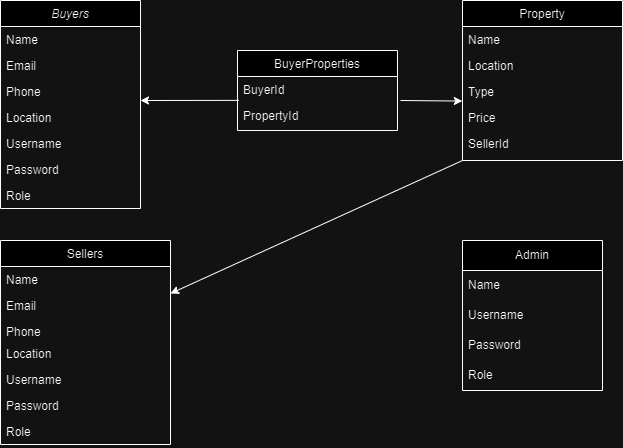

The diagram above was exported from draw.io. Its source (the exported page's mxGraphModel, read from the mxfile embedded in the PNG):
<mxGraphModel dx="1005" dy="583" grid="1" gridSize="10" guides="1" tooltips="1" connect="1" arrows="1" fold="1" page="1" pageScale="1" pageWidth="291" pageHeight="413" math="0" shadow="0">
  <root>
    <mxCell id="WIyWlLk6GJQsqaUBKTNV-0" />
    <mxCell id="WIyWlLk6GJQsqaUBKTNV-1" parent="WIyWlLk6GJQsqaUBKTNV-0" />
    <mxCell id="zkfFHV4jXpPFQw0GAbJ--0" value="Buyers&#10;" style="swimlane;fontStyle=2;align=center;verticalAlign=top;childLayout=stackLayout;horizontal=1;startSize=26;horizontalStack=0;resizeParent=1;resizeLast=0;collapsible=1;marginBottom=0;rounded=0;shadow=0;strokeWidth=1;" parent="WIyWlLk6GJQsqaUBKTNV-1" vertex="1">
      <mxGeometry x="120" y="120" width="140" height="208" as="geometry">
        <mxRectangle x="230" y="140" width="160" height="26" as="alternateBounds" />
      </mxGeometry>
    </mxCell>
    <mxCell id="zkfFHV4jXpPFQw0GAbJ--1" value="Name" style="text;align=left;verticalAlign=top;spacingLeft=4;spacingRight=4;overflow=hidden;rotatable=0;points=[[0,0.5],[1,0.5]];portConstraint=eastwest;" parent="zkfFHV4jXpPFQw0GAbJ--0" vertex="1">
      <mxGeometry y="26" width="140" height="26" as="geometry" />
    </mxCell>
    <mxCell id="zkfFHV4jXpPFQw0GAbJ--3" value="Email &#10;" style="text;align=left;verticalAlign=top;spacingLeft=4;spacingRight=4;overflow=hidden;rotatable=0;points=[[0,0.5],[1,0.5]];portConstraint=eastwest;rounded=0;shadow=0;html=0;" parent="zkfFHV4jXpPFQw0GAbJ--0" vertex="1">
      <mxGeometry y="52" width="140" height="26" as="geometry" />
    </mxCell>
    <mxCell id="zkfFHV4jXpPFQw0GAbJ--2" value="Phone&#10;" style="text;align=left;verticalAlign=top;spacingLeft=4;spacingRight=4;overflow=hidden;rotatable=0;points=[[0,0.5],[1,0.5]];portConstraint=eastwest;rounded=0;shadow=0;html=0;" parent="zkfFHV4jXpPFQw0GAbJ--0" vertex="1">
      <mxGeometry y="78" width="140" height="26" as="geometry" />
    </mxCell>
    <mxCell id="zkfFHV4jXpPFQw0GAbJ--5" value="Location" style="text;align=left;verticalAlign=top;spacingLeft=4;spacingRight=4;overflow=hidden;rotatable=0;points=[[0,0.5],[1,0.5]];portConstraint=eastwest;" parent="zkfFHV4jXpPFQw0GAbJ--0" vertex="1">
      <mxGeometry y="104" width="140" height="26" as="geometry" />
    </mxCell>
    <mxCell id="_0qIJlf4AMnlxcpIUYTP-9" value="Username" style="text;align=left;verticalAlign=top;spacingLeft=4;spacingRight=4;overflow=hidden;rotatable=0;points=[[0,0.5],[1,0.5]];portConstraint=eastwest;" vertex="1" parent="zkfFHV4jXpPFQw0GAbJ--0">
      <mxGeometry y="130" width="140" height="26" as="geometry" />
    </mxCell>
    <mxCell id="_0qIJlf4AMnlxcpIUYTP-10" value="Password&#10;" style="text;align=left;verticalAlign=top;spacingLeft=4;spacingRight=4;overflow=hidden;rotatable=0;points=[[0,0.5],[1,0.5]];portConstraint=eastwest;" vertex="1" parent="zkfFHV4jXpPFQw0GAbJ--0">
      <mxGeometry y="156" width="140" height="26" as="geometry" />
    </mxCell>
    <mxCell id="_0qIJlf4AMnlxcpIUYTP-11" value="Role" style="text;align=left;verticalAlign=top;spacingLeft=4;spacingRight=4;overflow=hidden;rotatable=0;points=[[0,0.5],[1,0.5]];portConstraint=eastwest;" vertex="1" parent="zkfFHV4jXpPFQw0GAbJ--0">
      <mxGeometry y="182" width="140" height="26" as="geometry" />
    </mxCell>
    <mxCell id="zkfFHV4jXpPFQw0GAbJ--6" value="Sellers&#10;" style="swimlane;fontStyle=0;align=center;verticalAlign=top;childLayout=stackLayout;horizontal=1;startSize=26;horizontalStack=0;resizeParent=1;resizeLast=0;collapsible=1;marginBottom=0;rounded=0;shadow=0;strokeWidth=1;" parent="WIyWlLk6GJQsqaUBKTNV-1" vertex="1">
      <mxGeometry x="120" y="360" width="170" height="204" as="geometry">
        <mxRectangle x="130" y="380" width="160" height="26" as="alternateBounds" />
      </mxGeometry>
    </mxCell>
    <mxCell id="zkfFHV4jXpPFQw0GAbJ--7" value="Name" style="text;align=left;verticalAlign=top;spacingLeft=4;spacingRight=4;overflow=hidden;rotatable=0;points=[[0,0.5],[1,0.5]];portConstraint=eastwest;" parent="zkfFHV4jXpPFQw0GAbJ--6" vertex="1">
      <mxGeometry y="26" width="170" height="26" as="geometry" />
    </mxCell>
    <mxCell id="zkfFHV4jXpPFQw0GAbJ--8" value="Email" style="text;align=left;verticalAlign=top;spacingLeft=4;spacingRight=4;overflow=hidden;rotatable=0;points=[[0,0.5],[1,0.5]];portConstraint=eastwest;rounded=0;shadow=0;html=0;" parent="zkfFHV4jXpPFQw0GAbJ--6" vertex="1">
      <mxGeometry y="52" width="170" height="26" as="geometry" />
    </mxCell>
    <mxCell id="zkfFHV4jXpPFQw0GAbJ--10" value="Phone" style="text;align=left;verticalAlign=top;spacingLeft=4;spacingRight=4;overflow=hidden;rotatable=0;points=[[0,0.5],[1,0.5]];portConstraint=eastwest;fontStyle=0" parent="zkfFHV4jXpPFQw0GAbJ--6" vertex="1">
      <mxGeometry y="78" width="170" height="22" as="geometry" />
    </mxCell>
    <mxCell id="_0qIJlf4AMnlxcpIUYTP-28" value="Location" style="text;align=left;verticalAlign=top;spacingLeft=4;spacingRight=4;overflow=hidden;rotatable=0;points=[[0,0.5],[1,0.5]];portConstraint=eastwest;" vertex="1" parent="zkfFHV4jXpPFQw0GAbJ--6">
      <mxGeometry y="100" width="170" height="26" as="geometry" />
    </mxCell>
    <mxCell id="zkfFHV4jXpPFQw0GAbJ--11" value="Username" style="text;align=left;verticalAlign=top;spacingLeft=4;spacingRight=4;overflow=hidden;rotatable=0;points=[[0,0.5],[1,0.5]];portConstraint=eastwest;" parent="zkfFHV4jXpPFQw0GAbJ--6" vertex="1">
      <mxGeometry y="126" width="170" height="26" as="geometry" />
    </mxCell>
    <mxCell id="_0qIJlf4AMnlxcpIUYTP-34" value="Password" style="text;align=left;verticalAlign=top;spacingLeft=4;spacingRight=4;overflow=hidden;rotatable=0;points=[[0,0.5],[1,0.5]];portConstraint=eastwest;" vertex="1" parent="zkfFHV4jXpPFQw0GAbJ--6">
      <mxGeometry y="152" width="170" height="26" as="geometry" />
    </mxCell>
    <mxCell id="_0qIJlf4AMnlxcpIUYTP-42" value="Role" style="text;align=left;verticalAlign=top;spacingLeft=4;spacingRight=4;overflow=hidden;rotatable=0;points=[[0,0.5],[1,0.5]];portConstraint=eastwest;" vertex="1" parent="zkfFHV4jXpPFQw0GAbJ--6">
      <mxGeometry y="178" width="170" height="26" as="geometry" />
    </mxCell>
    <mxCell id="zkfFHV4jXpPFQw0GAbJ--13" value="BuyerProperties" style="swimlane;fontStyle=0;align=center;verticalAlign=top;childLayout=stackLayout;horizontal=1;startSize=26;horizontalStack=0;resizeParent=1;resizeLast=0;collapsible=1;marginBottom=0;rounded=0;shadow=0;strokeWidth=1;" parent="WIyWlLk6GJQsqaUBKTNV-1" vertex="1">
      <mxGeometry x="357" y="170" width="160" height="80" as="geometry">
        <mxRectangle x="340" y="380" width="170" height="26" as="alternateBounds" />
      </mxGeometry>
    </mxCell>
    <mxCell id="zkfFHV4jXpPFQw0GAbJ--14" value="BuyerId" style="text;align=left;verticalAlign=top;spacingLeft=4;spacingRight=4;overflow=hidden;rotatable=0;points=[[0,0.5],[1,0.5]];portConstraint=eastwest;" parent="zkfFHV4jXpPFQw0GAbJ--13" vertex="1">
      <mxGeometry y="26" width="160" height="26" as="geometry" />
    </mxCell>
    <mxCell id="_0qIJlf4AMnlxcpIUYTP-27" value="PropertyId" style="text;align=left;verticalAlign=top;spacingLeft=4;spacingRight=4;overflow=hidden;rotatable=0;points=[[0,0.5],[1,0.5]];portConstraint=eastwest;" vertex="1" parent="zkfFHV4jXpPFQw0GAbJ--13">
      <mxGeometry y="52" width="160" height="28" as="geometry" />
    </mxCell>
    <mxCell id="_0qIJlf4AMnlxcpIUYTP-29" value="" style="endArrow=classic;html=1;rounded=0;entryX=0.551;entryY=1.099;entryDx=0;entryDy=0;entryPerimeter=0;exitX=0;exitY=1;exitDx=0;exitDy=0;" edge="1" parent="zkfFHV4jXpPFQw0GAbJ--13" source="zkfFHV4jXpPFQw0GAbJ--17">
      <mxGeometry width="50" height="50" relative="1" as="geometry">
        <mxPoint x="-17" y="193" as="sourcePoint" />
        <mxPoint x="-67" y="243" as="targetPoint" />
      </mxGeometry>
    </mxCell>
    <mxCell id="zkfFHV4jXpPFQw0GAbJ--17" value="Property&#10;" style="swimlane;fontStyle=0;align=center;verticalAlign=top;childLayout=stackLayout;horizontal=1;startSize=26;horizontalStack=0;resizeParent=1;resizeLast=0;collapsible=1;marginBottom=0;rounded=0;shadow=0;strokeWidth=1;" parent="WIyWlLk6GJQsqaUBKTNV-1" vertex="1">
      <mxGeometry x="582" y="120" width="160" height="160" as="geometry">
        <mxRectangle x="550" y="140" width="160" height="26" as="alternateBounds" />
      </mxGeometry>
    </mxCell>
    <mxCell id="zkfFHV4jXpPFQw0GAbJ--18" value="Name" style="text;align=left;verticalAlign=top;spacingLeft=4;spacingRight=4;overflow=hidden;rotatable=0;points=[[0,0.5],[1,0.5]];portConstraint=eastwest;" parent="zkfFHV4jXpPFQw0GAbJ--17" vertex="1">
      <mxGeometry y="26" width="160" height="26" as="geometry" />
    </mxCell>
    <mxCell id="zkfFHV4jXpPFQw0GAbJ--19" value="Location" style="text;align=left;verticalAlign=top;spacingLeft=4;spacingRight=4;overflow=hidden;rotatable=0;points=[[0,0.5],[1,0.5]];portConstraint=eastwest;rounded=0;shadow=0;html=0;" parent="zkfFHV4jXpPFQw0GAbJ--17" vertex="1">
      <mxGeometry y="52" width="160" height="26" as="geometry" />
    </mxCell>
    <mxCell id="zkfFHV4jXpPFQw0GAbJ--20" value="Type" style="text;align=left;verticalAlign=top;spacingLeft=4;spacingRight=4;overflow=hidden;rotatable=0;points=[[0,0.5],[1,0.5]];portConstraint=eastwest;rounded=0;shadow=0;html=0;" parent="zkfFHV4jXpPFQw0GAbJ--17" vertex="1">
      <mxGeometry y="78" width="160" height="26" as="geometry" />
    </mxCell>
    <mxCell id="zkfFHV4jXpPFQw0GAbJ--21" value="Price" style="text;align=left;verticalAlign=top;spacingLeft=4;spacingRight=4;overflow=hidden;rotatable=0;points=[[0,0.5],[1,0.5]];portConstraint=eastwest;rounded=0;shadow=0;html=0;" parent="zkfFHV4jXpPFQw0GAbJ--17" vertex="1">
      <mxGeometry y="104" width="160" height="26" as="geometry" />
    </mxCell>
    <mxCell id="zkfFHV4jXpPFQw0GAbJ--22" value="SellerId" style="text;align=left;verticalAlign=top;spacingLeft=4;spacingRight=4;overflow=hidden;rotatable=0;points=[[0,0.5],[1,0.5]];portConstraint=eastwest;rounded=0;shadow=0;html=0;" parent="zkfFHV4jXpPFQw0GAbJ--17" vertex="1">
      <mxGeometry y="130" width="160" height="26" as="geometry" />
    </mxCell>
    <mxCell id="_0qIJlf4AMnlxcpIUYTP-22" value="Admin" style="swimlane;fontStyle=0;childLayout=stackLayout;horizontal=1;startSize=30;horizontalStack=0;resizeParent=1;resizeParentMax=0;resizeLast=0;collapsible=1;marginBottom=0;whiteSpace=wrap;html=1;" vertex="1" parent="WIyWlLk6GJQsqaUBKTNV-1">
      <mxGeometry x="582" y="360" width="140" height="150" as="geometry" />
    </mxCell>
    <mxCell id="_0qIJlf4AMnlxcpIUYTP-23" value="Name" style="text;strokeColor=none;fillColor=none;align=left;verticalAlign=middle;spacingLeft=4;spacingRight=4;overflow=hidden;points=[[0,0.5],[1,0.5]];portConstraint=eastwest;rotatable=0;whiteSpace=wrap;html=1;" vertex="1" parent="_0qIJlf4AMnlxcpIUYTP-22">
      <mxGeometry y="30" width="140" height="30" as="geometry" />
    </mxCell>
    <mxCell id="_0qIJlf4AMnlxcpIUYTP-24" value="Username" style="text;strokeColor=none;fillColor=none;align=left;verticalAlign=middle;spacingLeft=4;spacingRight=4;overflow=hidden;points=[[0,0.5],[1,0.5]];portConstraint=eastwest;rotatable=0;whiteSpace=wrap;html=1;" vertex="1" parent="_0qIJlf4AMnlxcpIUYTP-22">
      <mxGeometry y="60" width="140" height="30" as="geometry" />
    </mxCell>
    <mxCell id="_0qIJlf4AMnlxcpIUYTP-25" value="Password" style="text;strokeColor=none;fillColor=none;align=left;verticalAlign=middle;spacingLeft=4;spacingRight=4;overflow=hidden;points=[[0,0.5],[1,0.5]];portConstraint=eastwest;rotatable=0;whiteSpace=wrap;html=1;" vertex="1" parent="_0qIJlf4AMnlxcpIUYTP-22">
      <mxGeometry y="90" width="140" height="30" as="geometry" />
    </mxCell>
    <mxCell id="_0qIJlf4AMnlxcpIUYTP-26" value="Role" style="text;strokeColor=none;fillColor=none;align=left;verticalAlign=middle;spacingLeft=4;spacingRight=4;overflow=hidden;points=[[0,0.5],[1,0.5]];portConstraint=eastwest;rotatable=0;whiteSpace=wrap;html=1;" vertex="1" parent="_0qIJlf4AMnlxcpIUYTP-22">
      <mxGeometry y="120" width="140" height="30" as="geometry" />
    </mxCell>
    <mxCell id="_0qIJlf4AMnlxcpIUYTP-30" value="" style="endArrow=classic;html=1;rounded=0;exitX=0.009;exitY=0.918;exitDx=0;exitDy=0;exitPerimeter=0;" edge="1" parent="WIyWlLk6GJQsqaUBKTNV-1" source="zkfFHV4jXpPFQw0GAbJ--14">
      <mxGeometry width="50" height="50" relative="1" as="geometry">
        <mxPoint x="330" y="220" as="sourcePoint" />
        <mxPoint x="260" y="220" as="targetPoint" />
      </mxGeometry>
    </mxCell>
    <mxCell id="_0qIJlf4AMnlxcpIUYTP-32" value="" style="endArrow=classic;html=1;rounded=0;exitX=0.009;exitY=0.918;exitDx=0;exitDy=0;exitPerimeter=0;entryX=-0.001;entryY=0.868;entryDx=0;entryDy=0;entryPerimeter=0;" edge="1" parent="WIyWlLk6GJQsqaUBKTNV-1" target="zkfFHV4jXpPFQw0GAbJ--20">
      <mxGeometry width="50" height="50" relative="1" as="geometry">
        <mxPoint x="520" y="220" as="sourcePoint" />
        <mxPoint x="618" y="220" as="targetPoint" />
      </mxGeometry>
    </mxCell>
  </root>
</mxGraphModel>